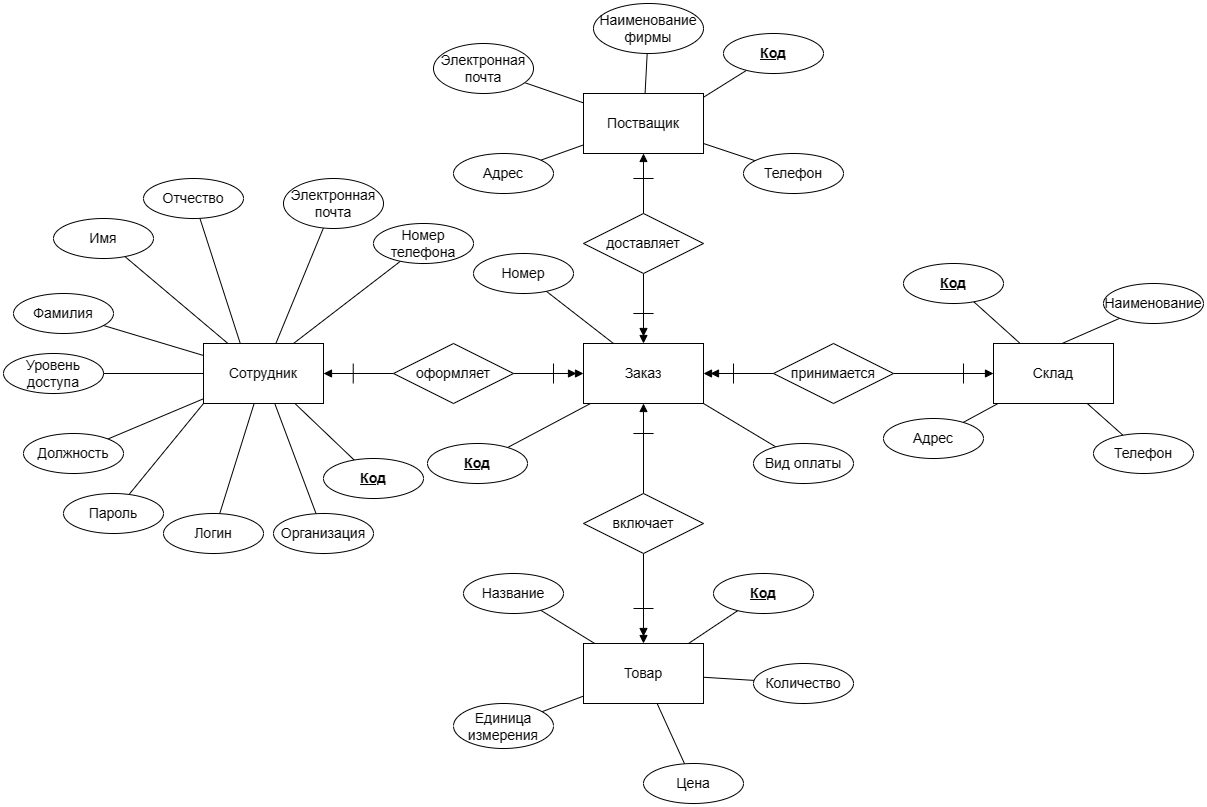

The diagram above was exported from draw.io. Its source (the exported page's mxGraphModel, read from the mxfile embedded in the PNG):
<mxGraphModel dx="2261" dy="1933" grid="1" gridSize="10" guides="1" tooltips="1" connect="1" arrows="1" fold="1" page="1" pageScale="1" pageWidth="827" pageHeight="1169" math="0" shadow="0">
  <root>
    <mxCell id="0" />
    <mxCell id="1" parent="0" />
    <mxCell id="U-RPilOY57-ElZwTmUOu-67" style="orthogonalLoop=1;jettySize=auto;html=1;fontSize=14;endArrow=none;endFill=0;strokeColor=default;" parent="1" source="U-RPilOY57-ElZwTmUOu-1" target="U-RPilOY57-ElZwTmUOu-37" edge="1">
      <mxGeometry relative="1" as="geometry" />
    </mxCell>
    <mxCell id="U-RPilOY57-ElZwTmUOu-68" style="orthogonalLoop=1;jettySize=auto;html=1;fontSize=14;endArrow=none;endFill=0;rounded=0;" parent="1" source="U-RPilOY57-ElZwTmUOu-1" target="U-RPilOY57-ElZwTmUOu-54" edge="1">
      <mxGeometry relative="1" as="geometry" />
    </mxCell>
    <mxCell id="U-RPilOY57-ElZwTmUOu-69" style="edgeStyle=none;rounded=0;orthogonalLoop=1;jettySize=auto;html=1;exitX=0;exitY=1;exitDx=0;exitDy=0;strokeColor=default;fontSize=14;endArrow=none;endFill=0;" parent="1" source="U-RPilOY57-ElZwTmUOu-1" target="U-RPilOY57-ElZwTmUOu-41" edge="1">
      <mxGeometry relative="1" as="geometry" />
    </mxCell>
    <mxCell id="U-RPilOY57-ElZwTmUOu-70" style="edgeStyle=none;rounded=0;orthogonalLoop=1;jettySize=auto;html=1;strokeColor=default;fontSize=14;endArrow=none;endFill=0;" parent="1" source="U-RPilOY57-ElZwTmUOu-1" target="U-RPilOY57-ElZwTmUOu-45" edge="1">
      <mxGeometry relative="1" as="geometry" />
    </mxCell>
    <mxCell id="U-RPilOY57-ElZwTmUOu-71" style="edgeStyle=none;rounded=0;orthogonalLoop=1;jettySize=auto;html=1;strokeColor=default;fontSize=14;endArrow=none;endFill=0;" parent="1" source="U-RPilOY57-ElZwTmUOu-1" target="U-RPilOY57-ElZwTmUOu-43" edge="1">
      <mxGeometry relative="1" as="geometry" />
    </mxCell>
    <mxCell id="U-RPilOY57-ElZwTmUOu-72" style="edgeStyle=none;rounded=0;orthogonalLoop=1;jettySize=auto;html=1;strokeColor=default;fontSize=14;endArrow=none;endFill=0;" parent="1" source="U-RPilOY57-ElZwTmUOu-1" target="U-RPilOY57-ElZwTmUOu-42" edge="1">
      <mxGeometry relative="1" as="geometry" />
    </mxCell>
    <mxCell id="U-RPilOY57-ElZwTmUOu-73" style="edgeStyle=none;rounded=0;orthogonalLoop=1;jettySize=auto;html=1;strokeColor=default;fontSize=14;endArrow=none;endFill=0;" parent="1" target="U-RPilOY57-ElZwTmUOu-47" edge="1">
      <mxGeometry relative="1" as="geometry">
        <mxPoint x="230" y="280" as="sourcePoint" />
      </mxGeometry>
    </mxCell>
    <mxCell id="U-RPilOY57-ElZwTmUOu-74" style="edgeStyle=none;rounded=0;orthogonalLoop=1;jettySize=auto;html=1;strokeColor=default;fontSize=14;endArrow=none;endFill=0;" parent="1" source="U-RPilOY57-ElZwTmUOu-1" target="U-RPilOY57-ElZwTmUOu-44" edge="1">
      <mxGeometry relative="1" as="geometry" />
    </mxCell>
    <mxCell id="U-RPilOY57-ElZwTmUOu-75" style="edgeStyle=none;rounded=0;orthogonalLoop=1;jettySize=auto;html=1;exitX=0.75;exitY=0;exitDx=0;exitDy=0;strokeColor=default;fontSize=14;endArrow=none;endFill=0;" parent="1" source="U-RPilOY57-ElZwTmUOu-1" target="U-RPilOY57-ElZwTmUOu-46" edge="1">
      <mxGeometry relative="1" as="geometry" />
    </mxCell>
    <mxCell id="U-RPilOY57-ElZwTmUOu-1" value="Сотрудник" style="rounded=0;whiteSpace=wrap;html=1;fontSize=14;" parent="1" vertex="1">
      <mxGeometry x="190" y="270" width="120" height="60" as="geometry" />
    </mxCell>
    <mxCell id="U-RPilOY57-ElZwTmUOu-5" value="" style="edgeStyle=orthogonalEdgeStyle;rounded=0;orthogonalLoop=1;jettySize=auto;html=1;fontSize=14;endArrow=block;endFill=1;" parent="1" source="U-RPilOY57-ElZwTmUOu-2" target="U-RPilOY57-ElZwTmUOu-1" edge="1">
      <mxGeometry relative="1" as="geometry" />
    </mxCell>
    <mxCell id="U-RPilOY57-ElZwTmUOu-8" style="edgeStyle=orthogonalEdgeStyle;rounded=0;orthogonalLoop=1;jettySize=auto;html=1;fontSize=14;endArrow=doubleBlock;endFill=1;startArrow=none;" parent="1" source="U-RPilOY57-ElZwTmUOu-2" target="U-RPilOY57-ElZwTmUOu-7" edge="1">
      <mxGeometry relative="1" as="geometry">
        <mxPoint x="540" y="300" as="sourcePoint" />
      </mxGeometry>
    </mxCell>
    <mxCell id="U-RPilOY57-ElZwTmUOu-2" value="оформляет" style="shape=rhombus;perimeter=rhombusPerimeter;whiteSpace=wrap;html=1;align=center;fontSize=14;" parent="1" vertex="1">
      <mxGeometry x="380" y="270" width="120" height="60" as="geometry" />
    </mxCell>
    <mxCell id="U-RPilOY57-ElZwTmUOu-77" style="edgeStyle=none;rounded=0;orthogonalLoop=1;jettySize=auto;html=1;exitX=0.25;exitY=0;exitDx=0;exitDy=0;strokeColor=default;fontSize=14;endArrow=none;endFill=0;" parent="1" source="U-RPilOY57-ElZwTmUOu-7" target="U-RPilOY57-ElZwTmUOu-52" edge="1">
      <mxGeometry relative="1" as="geometry" />
    </mxCell>
    <mxCell id="U-RPilOY57-ElZwTmUOu-80" style="edgeStyle=none;rounded=0;orthogonalLoop=1;jettySize=auto;html=1;exitX=1;exitY=0;exitDx=0;exitDy=0;strokeColor=default;fontSize=14;endArrow=none;endFill=0;" parent="1" source="U-RPilOY57-ElZwTmUOu-7" target="U-RPilOY57-ElZwTmUOu-38" edge="1">
      <mxGeometry relative="1" as="geometry" />
    </mxCell>
    <mxCell id="U-RPilOY57-ElZwTmUOu-82" style="edgeStyle=none;rounded=0;orthogonalLoop=1;jettySize=auto;html=1;exitX=1;exitY=1;exitDx=0;exitDy=0;strokeColor=default;fontSize=14;endArrow=none;endFill=0;" parent="1" source="U-RPilOY57-ElZwTmUOu-7" target="U-RPilOY57-ElZwTmUOu-51" edge="1">
      <mxGeometry relative="1" as="geometry" />
    </mxCell>
    <mxCell id="U-RPilOY57-ElZwTmUOu-7" value="Заказ" style="rounded=0;whiteSpace=wrap;html=1;fontSize=14;" parent="1" vertex="1">
      <mxGeometry x="570" y="270" width="120" height="60" as="geometry" />
    </mxCell>
    <mxCell id="U-RPilOY57-ElZwTmUOu-83" style="edgeStyle=none;rounded=0;orthogonalLoop=1;jettySize=auto;html=1;strokeColor=default;fontSize=14;endArrow=none;endFill=0;" parent="1" source="U-RPilOY57-ElZwTmUOu-16" target="U-RPilOY57-ElZwTmUOu-55" edge="1">
      <mxGeometry relative="1" as="geometry" />
    </mxCell>
    <mxCell id="U-RPilOY57-ElZwTmUOu-84" style="edgeStyle=none;rounded=0;orthogonalLoop=1;jettySize=auto;html=1;strokeColor=default;fontSize=14;endArrow=none;endFill=0;" parent="1" source="U-RPilOY57-ElZwTmUOu-16" target="U-RPilOY57-ElZwTmUOu-53" edge="1">
      <mxGeometry relative="1" as="geometry" />
    </mxCell>
    <mxCell id="U-RPilOY57-ElZwTmUOu-85" style="edgeStyle=none;rounded=0;orthogonalLoop=1;jettySize=auto;html=1;strokeColor=default;fontSize=14;endArrow=none;endFill=0;" parent="1" source="U-RPilOY57-ElZwTmUOu-16" target="U-RPilOY57-ElZwTmUOu-58" edge="1">
      <mxGeometry relative="1" as="geometry" />
    </mxCell>
    <mxCell id="U-RPilOY57-ElZwTmUOu-86" style="edgeStyle=none;rounded=0;orthogonalLoop=1;jettySize=auto;html=1;exitX=0.25;exitY=1;exitDx=0;exitDy=0;strokeColor=default;fontSize=14;endArrow=none;endFill=0;" parent="1" source="U-RPilOY57-ElZwTmUOu-16" target="U-RPilOY57-ElZwTmUOu-39" edge="1">
      <mxGeometry relative="1" as="geometry" />
    </mxCell>
    <mxCell id="U-RPilOY57-ElZwTmUOu-87" style="edgeStyle=none;rounded=0;orthogonalLoop=1;jettySize=auto;html=1;strokeColor=default;fontSize=14;endArrow=none;endFill=0;" parent="1" source="U-RPilOY57-ElZwTmUOu-16" target="U-RPilOY57-ElZwTmUOu-57" edge="1">
      <mxGeometry relative="1" as="geometry" />
    </mxCell>
    <mxCell id="U-RPilOY57-ElZwTmUOu-16" value="Постващик" style="rounded=0;whiteSpace=wrap;html=1;fontSize=14;" parent="1" vertex="1">
      <mxGeometry x="570" y="20" width="120" height="60" as="geometry" />
    </mxCell>
    <mxCell id="U-RPilOY57-ElZwTmUOu-17" value="" style="edgeStyle=orthogonalEdgeStyle;rounded=0;orthogonalLoop=1;jettySize=auto;html=1;fontSize=14;endArrow=block;endFill=1;" parent="1" source="U-RPilOY57-ElZwTmUOu-19" target="U-RPilOY57-ElZwTmUOu-16" edge="1">
      <mxGeometry relative="1" as="geometry" />
    </mxCell>
    <mxCell id="U-RPilOY57-ElZwTmUOu-117" style="edgeStyle=none;rounded=0;orthogonalLoop=1;jettySize=auto;html=1;strokeColor=default;fontSize=14;endArrow=doubleBlock;endFill=1;" parent="1" source="U-RPilOY57-ElZwTmUOu-19" target="U-RPilOY57-ElZwTmUOu-7" edge="1">
      <mxGeometry relative="1" as="geometry" />
    </mxCell>
    <mxCell id="U-RPilOY57-ElZwTmUOu-19" value="доставляет" style="shape=rhombus;perimeter=rhombusPerimeter;whiteSpace=wrap;html=1;align=center;fontSize=14;" parent="1" vertex="1">
      <mxGeometry x="570" y="140" width="120" height="60" as="geometry" />
    </mxCell>
    <mxCell id="U-RPilOY57-ElZwTmUOu-26" style="edgeStyle=orthogonalEdgeStyle;rounded=0;orthogonalLoop=1;jettySize=auto;html=1;fontSize=14;endArrow=doubleBlock;endFill=1;" parent="1" source="U-RPilOY57-ElZwTmUOu-27" target="U-RPilOY57-ElZwTmUOu-28" edge="1">
      <mxGeometry relative="1" as="geometry" />
    </mxCell>
    <mxCell id="U-RPilOY57-ElZwTmUOu-118" style="edgeStyle=none;rounded=0;orthogonalLoop=1;jettySize=auto;html=1;entryX=0.5;entryY=1;entryDx=0;entryDy=0;strokeColor=default;fontSize=14;endArrow=block;endFill=1;startArrow=none;" parent="1" source="U-RPilOY57-ElZwTmUOu-27" target="U-RPilOY57-ElZwTmUOu-7" edge="1">
      <mxGeometry relative="1" as="geometry">
        <mxPoint x="630" y="360" as="sourcePoint" />
      </mxGeometry>
    </mxCell>
    <mxCell id="U-RPilOY57-ElZwTmUOu-27" value="включает" style="shape=rhombus;perimeter=rhombusPerimeter;whiteSpace=wrap;html=1;align=center;fontSize=14;" parent="1" vertex="1">
      <mxGeometry x="570" y="420" width="120" height="60" as="geometry" />
    </mxCell>
    <mxCell id="U-RPilOY57-ElZwTmUOu-88" style="edgeStyle=none;rounded=0;orthogonalLoop=1;jettySize=auto;html=1;strokeColor=default;fontSize=14;endArrow=none;endFill=0;" parent="1" source="U-RPilOY57-ElZwTmUOu-28" target="U-RPilOY57-ElZwTmUOu-60" edge="1">
      <mxGeometry relative="1" as="geometry" />
    </mxCell>
    <mxCell id="U-RPilOY57-ElZwTmUOu-89" style="edgeStyle=none;rounded=0;orthogonalLoop=1;jettySize=auto;html=1;strokeColor=default;fontSize=14;endArrow=none;endFill=0;" parent="1" target="U-RPilOY57-ElZwTmUOu-40" edge="1">
      <mxGeometry relative="1" as="geometry">
        <mxPoint x="660" y="580" as="sourcePoint" />
      </mxGeometry>
    </mxCell>
    <mxCell id="U-RPilOY57-ElZwTmUOu-90" style="edgeStyle=none;rounded=0;orthogonalLoop=1;jettySize=auto;html=1;strokeColor=default;fontSize=14;endArrow=none;endFill=0;" parent="1" source="U-RPilOY57-ElZwTmUOu-28" target="U-RPilOY57-ElZwTmUOu-59" edge="1">
      <mxGeometry relative="1" as="geometry" />
    </mxCell>
    <mxCell id="U-RPilOY57-ElZwTmUOu-91" style="edgeStyle=none;rounded=0;orthogonalLoop=1;jettySize=auto;html=1;strokeColor=default;fontSize=14;endArrow=none;endFill=0;" parent="1" source="U-RPilOY57-ElZwTmUOu-28" target="U-RPilOY57-ElZwTmUOu-61" edge="1">
      <mxGeometry relative="1" as="geometry" />
    </mxCell>
    <mxCell id="U-RPilOY57-ElZwTmUOu-92" style="edgeStyle=none;rounded=0;orthogonalLoop=1;jettySize=auto;html=1;strokeColor=default;fontSize=14;endArrow=none;endFill=0;" parent="1" source="U-RPilOY57-ElZwTmUOu-28" target="U-RPilOY57-ElZwTmUOu-62" edge="1">
      <mxGeometry relative="1" as="geometry" />
    </mxCell>
    <mxCell id="U-RPilOY57-ElZwTmUOu-28" value="Товар" style="rounded=0;whiteSpace=wrap;html=1;fontSize=14;" parent="1" vertex="1">
      <mxGeometry x="570" y="570" width="120" height="60" as="geometry" />
    </mxCell>
    <mxCell id="U-RPilOY57-ElZwTmUOu-37" value="Код" style="ellipse;whiteSpace=wrap;html=1;align=center;fontStyle=5;fontSize=14;" parent="1" vertex="1">
      <mxGeometry x="310" y="385" width="100" height="40" as="geometry" />
    </mxCell>
    <mxCell id="U-RPilOY57-ElZwTmUOu-38" value="Код" style="ellipse;whiteSpace=wrap;html=1;align=center;fontStyle=5;fontSize=14;" parent="1" vertex="1">
      <mxGeometry x="414" y="370" width="100" height="40" as="geometry" />
    </mxCell>
    <mxCell id="U-RPilOY57-ElZwTmUOu-39" value="Код" style="ellipse;whiteSpace=wrap;html=1;align=center;fontStyle=5;fontSize=14;" parent="1" vertex="1">
      <mxGeometry x="710" y="-40" width="100" height="40" as="geometry" />
    </mxCell>
    <mxCell id="U-RPilOY57-ElZwTmUOu-40" value="Код" style="ellipse;whiteSpace=wrap;html=1;align=center;fontStyle=5;fontSize=14;" parent="1" vertex="1">
      <mxGeometry x="700" y="500" width="100" height="40" as="geometry" />
    </mxCell>
    <mxCell id="U-RPilOY57-ElZwTmUOu-41" value="Пароль" style="ellipse;whiteSpace=wrap;html=1;align=center;fontSize=14;" parent="1" vertex="1">
      <mxGeometry x="50" y="420" width="100" height="40" as="geometry" />
    </mxCell>
    <mxCell id="U-RPilOY57-ElZwTmUOu-42" value="Имя" style="ellipse;whiteSpace=wrap;html=1;align=center;fontSize=14;" parent="1" vertex="1">
      <mxGeometry x="40" y="145" width="100" height="40" as="geometry" />
    </mxCell>
    <mxCell id="U-RPilOY57-ElZwTmUOu-43" value="Фамилия" style="ellipse;whiteSpace=wrap;html=1;align=center;fontSize=14;" parent="1" vertex="1">
      <mxGeometry y="220" width="100" height="40" as="geometry" />
    </mxCell>
    <mxCell id="U-RPilOY57-ElZwTmUOu-44" value="Электронная&lt;br&gt;почта" style="ellipse;whiteSpace=wrap;html=1;align=center;fontSize=14;" parent="1" vertex="1">
      <mxGeometry x="270" y="105" width="100" height="50" as="geometry" />
    </mxCell>
    <mxCell id="U-RPilOY57-ElZwTmUOu-45" value="Должность" style="ellipse;whiteSpace=wrap;html=1;align=center;fontSize=14;" parent="1" vertex="1">
      <mxGeometry x="10" y="360" width="100" height="40" as="geometry" />
    </mxCell>
    <mxCell id="U-RPilOY57-ElZwTmUOu-46" value="Номер&lt;br&gt;телефона" style="ellipse;whiteSpace=wrap;html=1;align=center;fontSize=14;" parent="1" vertex="1">
      <mxGeometry x="360" y="150" width="100" height="40" as="geometry" />
    </mxCell>
    <mxCell id="U-RPilOY57-ElZwTmUOu-47" value="Отчество" style="ellipse;whiteSpace=wrap;html=1;align=center;fontSize=14;" parent="1" vertex="1">
      <mxGeometry x="130" y="105" width="100" height="40" as="geometry" />
    </mxCell>
    <mxCell id="U-RPilOY57-ElZwTmUOu-51" value="Вид оплаты" style="ellipse;whiteSpace=wrap;html=1;align=center;fontSize=14;" parent="1" vertex="1">
      <mxGeometry x="740" y="370" width="100" height="40" as="geometry" />
    </mxCell>
    <mxCell id="U-RPilOY57-ElZwTmUOu-52" value="Номер" style="ellipse;whiteSpace=wrap;html=1;align=center;fontSize=14;" parent="1" vertex="1">
      <mxGeometry x="460" y="180" width="100" height="40" as="geometry" />
    </mxCell>
    <mxCell id="U-RPilOY57-ElZwTmUOu-53" value="Электронная&lt;br&gt;почта" style="ellipse;whiteSpace=wrap;html=1;align=center;fontSize=14;" parent="1" vertex="1">
      <mxGeometry x="420" y="-30" width="100" height="50" as="geometry" />
    </mxCell>
    <mxCell id="U-RPilOY57-ElZwTmUOu-54" value="Логин" style="ellipse;whiteSpace=wrap;html=1;align=center;fontSize=14;" parent="1" vertex="1">
      <mxGeometry x="150" y="440" width="100" height="40" as="geometry" />
    </mxCell>
    <mxCell id="U-RPilOY57-ElZwTmUOu-55" value="Наименование&lt;br&gt;фирмы" style="ellipse;whiteSpace=wrap;html=1;align=center;fontSize=14;" parent="1" vertex="1">
      <mxGeometry x="580" y="-70" width="110" height="50" as="geometry" />
    </mxCell>
    <mxCell id="U-RPilOY57-ElZwTmUOu-57" value="Телефон" style="ellipse;whiteSpace=wrap;html=1;align=center;fontSize=14;" parent="1" vertex="1">
      <mxGeometry x="730" y="80" width="100" height="40" as="geometry" />
    </mxCell>
    <mxCell id="U-RPilOY57-ElZwTmUOu-58" value="Адрес" style="ellipse;whiteSpace=wrap;html=1;align=center;fontSize=14;" parent="1" vertex="1">
      <mxGeometry x="440" y="80" width="100" height="40" as="geometry" />
    </mxCell>
    <mxCell id="U-RPilOY57-ElZwTmUOu-59" value="Количество" style="ellipse;whiteSpace=wrap;html=1;align=center;fontSize=14;" parent="1" vertex="1">
      <mxGeometry x="740" y="590" width="100" height="40" as="geometry" />
    </mxCell>
    <mxCell id="U-RPilOY57-ElZwTmUOu-60" value="Название" style="ellipse;whiteSpace=wrap;html=1;align=center;fontSize=14;" parent="1" vertex="1">
      <mxGeometry x="450" y="500" width="100" height="40" as="geometry" />
    </mxCell>
    <mxCell id="U-RPilOY57-ElZwTmUOu-61" value="Единица&lt;br&gt;измерения" style="ellipse;whiteSpace=wrap;html=1;align=center;fontSize=14;" parent="1" vertex="1">
      <mxGeometry x="440" y="630" width="100" height="45" as="geometry" />
    </mxCell>
    <mxCell id="U-RPilOY57-ElZwTmUOu-62" value="Цена" style="ellipse;whiteSpace=wrap;html=1;align=center;fontSize=14;" parent="1" vertex="1">
      <mxGeometry x="630" y="690" width="100" height="40" as="geometry" />
    </mxCell>
    <mxCell id="U-RPilOY57-ElZwTmUOu-103" value="" style="endArrow=none;html=1;rounded=0;strokeColor=default;fontSize=14;" parent="1" edge="1">
      <mxGeometry width="50" height="50" relative="1" as="geometry">
        <mxPoint x="339.73" y="310" as="sourcePoint" />
        <mxPoint x="339.73" y="290" as="targetPoint" />
      </mxGeometry>
    </mxCell>
    <mxCell id="U-RPilOY57-ElZwTmUOu-106" value="" style="endArrow=none;html=1;rounded=0;strokeColor=default;fontSize=14;" parent="1" edge="1">
      <mxGeometry width="50" height="50" relative="1" as="geometry">
        <mxPoint x="640" y="535" as="sourcePoint" />
        <mxPoint x="620" y="535" as="targetPoint" />
      </mxGeometry>
    </mxCell>
    <mxCell id="U-RPilOY57-ElZwTmUOu-125" value="" style="endArrow=none;html=1;rounded=0;strokeColor=default;fontSize=14;" parent="1" edge="1">
      <mxGeometry width="50" height="50" relative="1" as="geometry">
        <mxPoint x="619.9" y="105" as="sourcePoint" />
        <mxPoint x="640.09" y="105" as="targetPoint" />
        <Array as="points">
          <mxPoint x="640.09" y="105" />
        </Array>
      </mxGeometry>
    </mxCell>
    <mxCell id="U-RPilOY57-ElZwTmUOu-130" style="edgeStyle=none;rounded=0;orthogonalLoop=1;jettySize=auto;html=1;exitX=0;exitY=0.5;exitDx=0;exitDy=0;strokeColor=default;fontSize=14;endArrow=none;endFill=0;" parent="1" source="U-RPilOY57-ElZwTmUOu-134" target="U-RPilOY57-ElZwTmUOu-140" edge="1">
      <mxGeometry relative="1" as="geometry" />
    </mxCell>
    <mxCell id="U-RPilOY57-ElZwTmUOu-131" style="edgeStyle=none;rounded=0;orthogonalLoop=1;jettySize=auto;html=1;strokeColor=default;fontSize=14;endArrow=none;endFill=0;" parent="1" source="U-RPilOY57-ElZwTmUOu-134" target="U-RPilOY57-ElZwTmUOu-138" edge="1">
      <mxGeometry relative="1" as="geometry" />
    </mxCell>
    <mxCell id="U-RPilOY57-ElZwTmUOu-132" style="edgeStyle=none;rounded=0;orthogonalLoop=1;jettySize=auto;html=1;strokeColor=default;fontSize=14;endArrow=none;endFill=0;" parent="1" source="U-RPilOY57-ElZwTmUOu-134" target="U-RPilOY57-ElZwTmUOu-137" edge="1">
      <mxGeometry relative="1" as="geometry" />
    </mxCell>
    <mxCell id="U-RPilOY57-ElZwTmUOu-133" style="edgeStyle=none;rounded=0;orthogonalLoop=1;jettySize=auto;html=1;strokeColor=default;fontSize=14;endArrow=none;endFill=0;" parent="1" source="U-RPilOY57-ElZwTmUOu-134" target="U-RPilOY57-ElZwTmUOu-139" edge="1">
      <mxGeometry relative="1" as="geometry" />
    </mxCell>
    <mxCell id="U-RPilOY57-ElZwTmUOu-134" value="Склад" style="rounded=0;whiteSpace=wrap;html=1;fontSize=14;" parent="1" vertex="1">
      <mxGeometry x="980" y="270" width="120" height="60" as="geometry" />
    </mxCell>
    <mxCell id="U-RPilOY57-ElZwTmUOu-135" value="" style="edgeStyle=orthogonalEdgeStyle;rounded=0;orthogonalLoop=1;jettySize=auto;html=1;fontSize=14;endArrow=block;endFill=1;" parent="1" source="U-RPilOY57-ElZwTmUOu-136" target="U-RPilOY57-ElZwTmUOu-134" edge="1">
      <mxGeometry relative="1" as="geometry" />
    </mxCell>
    <mxCell id="U-RPilOY57-ElZwTmUOu-142" style="edgeStyle=none;rounded=0;orthogonalLoop=1;jettySize=auto;html=1;strokeColor=default;fontSize=14;endArrow=doubleBlock;endFill=1;" parent="1" source="U-RPilOY57-ElZwTmUOu-136" target="U-RPilOY57-ElZwTmUOu-7" edge="1">
      <mxGeometry relative="1" as="geometry" />
    </mxCell>
    <mxCell id="U-RPilOY57-ElZwTmUOu-136" value="принимается" style="shape=rhombus;perimeter=rhombusPerimeter;whiteSpace=wrap;html=1;align=center;fontSize=14;" parent="1" vertex="1">
      <mxGeometry x="760" y="270" width="120" height="60" as="geometry" />
    </mxCell>
    <mxCell id="U-RPilOY57-ElZwTmUOu-137" value="Адрес" style="ellipse;whiteSpace=wrap;html=1;align=center;fontSize=14;" parent="1" vertex="1">
      <mxGeometry x="870" y="345" width="100" height="40" as="geometry" />
    </mxCell>
    <mxCell id="U-RPilOY57-ElZwTmUOu-138" value="Код" style="ellipse;whiteSpace=wrap;html=1;align=center;fontStyle=5;fontSize=14;" parent="1" vertex="1">
      <mxGeometry x="890" y="190" width="100" height="40" as="geometry" />
    </mxCell>
    <mxCell id="U-RPilOY57-ElZwTmUOu-139" value="Телефон" style="ellipse;whiteSpace=wrap;html=1;align=center;fontSize=14;" parent="1" vertex="1">
      <mxGeometry x="1080" y="360" width="100" height="40" as="geometry" />
    </mxCell>
    <mxCell id="U-RPilOY57-ElZwTmUOu-140" value="Наименование" style="ellipse;whiteSpace=wrap;html=1;align=center;fontSize=14;" parent="1" vertex="1">
      <mxGeometry x="1090" y="210" width="100" height="40" as="geometry" />
    </mxCell>
    <mxCell id="U-RPilOY57-ElZwTmUOu-141" value="" style="endArrow=none;html=1;rounded=0;strokeColor=default;fontSize=14;" parent="1" edge="1">
      <mxGeometry width="50" height="50" relative="1" as="geometry">
        <mxPoint x="950" y="310" as="sourcePoint" />
        <mxPoint x="950" y="290" as="targetPoint" />
      </mxGeometry>
    </mxCell>
    <mxCell id="BYxr9wKPzOJ4h1f7uHAO-1" value="" style="endArrow=none;html=1;rounded=0;strokeColor=default;fontSize=14;" parent="1" edge="1">
      <mxGeometry width="50" height="50" relative="1" as="geometry">
        <mxPoint x="540" y="310" as="sourcePoint" />
        <mxPoint x="540" y="290" as="targetPoint" />
      </mxGeometry>
    </mxCell>
    <mxCell id="BYxr9wKPzOJ4h1f7uHAO-2" value="" style="endArrow=none;html=1;rounded=0;strokeColor=default;fontSize=14;" parent="1" edge="1">
      <mxGeometry width="50" height="50" relative="1" as="geometry">
        <mxPoint x="720" y="310" as="sourcePoint" />
        <mxPoint x="720" y="290" as="targetPoint" />
      </mxGeometry>
    </mxCell>
    <mxCell id="BYxr9wKPzOJ4h1f7uHAO-3" value="" style="endArrow=none;html=1;rounded=0;strokeColor=default;fontSize=14;" parent="1" edge="1">
      <mxGeometry width="50" height="50" relative="1" as="geometry">
        <mxPoint x="619.9" y="240" as="sourcePoint" />
        <mxPoint x="640.09" y="240" as="targetPoint" />
        <Array as="points">
          <mxPoint x="640.09" y="240" />
        </Array>
      </mxGeometry>
    </mxCell>
    <mxCell id="BYxr9wKPzOJ4h1f7uHAO-5" value="" style="endArrow=none;html=1;rounded=0;strokeColor=default;fontSize=14;" parent="1" edge="1">
      <mxGeometry width="50" height="50" relative="1" as="geometry">
        <mxPoint x="619.91" y="360" as="sourcePoint" />
        <mxPoint x="640.1" y="360" as="targetPoint" />
        <Array as="points">
          <mxPoint x="640.1" y="360" />
        </Array>
      </mxGeometry>
    </mxCell>
    <mxCell id="BYxr9wKPzOJ4h1f7uHAO-6" value="&lt;div&gt;Уровень&lt;/div&gt;&lt;div&gt;доступа&lt;br&gt;&lt;/div&gt;" style="ellipse;whiteSpace=wrap;html=1;align=center;fontSize=14;" parent="1" vertex="1">
      <mxGeometry x="-10" y="280" width="100" height="40" as="geometry" />
    </mxCell>
    <mxCell id="BYxr9wKPzOJ4h1f7uHAO-8" style="edgeStyle=none;rounded=0;orthogonalLoop=1;jettySize=auto;html=1;strokeColor=default;fontSize=14;endArrow=none;endFill=0;" parent="1" source="U-RPilOY57-ElZwTmUOu-1" target="BYxr9wKPzOJ4h1f7uHAO-6" edge="1">
      <mxGeometry relative="1" as="geometry">
        <mxPoint x="200" y="292" as="sourcePoint" />
        <mxPoint x="100" y="262" as="targetPoint" />
      </mxGeometry>
    </mxCell>
    <mxCell id="BYxr9wKPzOJ4h1f7uHAO-9" style="orthogonalLoop=1;jettySize=auto;html=1;fontSize=14;endArrow=none;endFill=0;strokeColor=default;" parent="1" source="U-RPilOY57-ElZwTmUOu-1" target="BYxr9wKPzOJ4h1f7uHAO-10" edge="1">
      <mxGeometry relative="1" as="geometry">
        <mxPoint x="240" y="345" as="sourcePoint" />
        <mxPoint x="300" y="402" as="targetPoint" />
      </mxGeometry>
    </mxCell>
    <mxCell id="BYxr9wKPzOJ4h1f7uHAO-10" value="Организация" style="ellipse;whiteSpace=wrap;html=1;align=center;fontSize=14;" parent="1" vertex="1">
      <mxGeometry x="260" y="440" width="100" height="40" as="geometry" />
    </mxCell>
  </root>
</mxGraphModel>